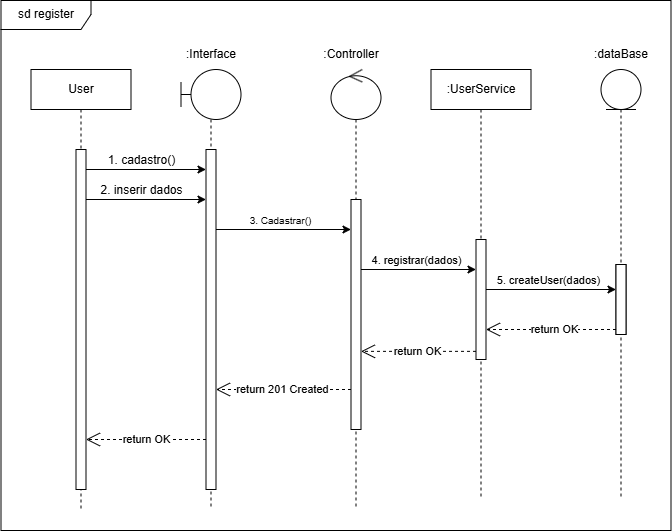

The diagram above was exported from draw.io. Its source (the exported page's mxGraphModel, read from the mxfile embedded in the PNG):
<mxGraphModel dx="3546" dy="1252" grid="1" gridSize="10" guides="1" tooltips="1" connect="1" arrows="1" fold="1" page="1" pageScale="1" pageWidth="1169" pageHeight="827" background="none" math="0" shadow="0">
  <root>
    <mxCell id="0" />
    <mxCell id="1" parent="0" />
    <mxCell id="2" value="sd register" style="shape=umlFrame;whiteSpace=wrap;html=1;pointerEvents=0;fillStyle=auto;swimlaneFillColor=default;movable=1;resizable=1;rotatable=1;deletable=1;editable=1;locked=0;connectable=1;width=90;height=29;" vertex="1" parent="1">
      <mxGeometry x="-1037.5" y="900" width="670" height="530" as="geometry" />
    </mxCell>
    <mxCell id="3" value="" style="group" connectable="0" vertex="1" parent="1">
      <mxGeometry x="-1007.5" y="969" width="100" height="440" as="geometry" />
    </mxCell>
    <mxCell id="4" value="User" style="shape=umlLifeline;perimeter=lifelinePerimeter;whiteSpace=wrap;html=1;container=0;dropTarget=0;collapsible=0;recursiveResize=0;outlineConnect=0;portConstraint=eastwest;newEdgeStyle={&quot;curved&quot;:0,&quot;rounded&quot;:0};" vertex="1" parent="3">
      <mxGeometry width="100" height="440" as="geometry" />
    </mxCell>
    <mxCell id="5" value="" style="html=1;points=[[0,0,0,0,5],[0,1,0,0,-5],[1,0,0,0,5],[1,1,0,0,-5]];perimeter=orthogonalPerimeter;outlineConnect=0;targetShapes=umlLifeline;portConstraint=eastwest;newEdgeStyle={&quot;curved&quot;:0,&quot;rounded&quot;:0};container=0;" vertex="1" parent="3">
      <mxGeometry x="45" y="80" width="10" height="340" as="geometry" />
    </mxCell>
    <mxCell id="6" value="" style="group" connectable="0" vertex="1" parent="1">
      <mxGeometry x="-857.5" y="969" width="60" height="440" as="geometry" />
    </mxCell>
    <mxCell id="7" value="" style="shape=umlLifeline;perimeter=lifelinePerimeter;whiteSpace=wrap;html=1;container=0;dropTarget=0;collapsible=0;recursiveResize=0;outlineConnect=0;portConstraint=eastwest;newEdgeStyle={&quot;curved&quot;:0,&quot;rounded&quot;:0};participant=umlBoundary;size=50;" vertex="1" parent="6">
      <mxGeometry width="60" height="440" as="geometry" />
    </mxCell>
    <mxCell id="8" value="" style="html=1;points=[[0,0,0,0,5],[0,1,0,0,-5],[1,0,0,0,5],[1,1,0,0,-5]];perimeter=orthogonalPerimeter;outlineConnect=0;targetShapes=umlLifeline;portConstraint=eastwest;newEdgeStyle={&quot;curved&quot;:0,&quot;rounded&quot;:0};container=0;" vertex="1" parent="6">
      <mxGeometry x="25" y="80" width="10" height="340" as="geometry" />
    </mxCell>
    <mxCell id="9" value="return OK" style="endArrow=open;endSize=12;dashed=1;html=1;rounded=0;" edge="1" parent="6">
      <mxGeometry width="160" relative="1" as="geometry">
        <mxPoint x="25" y="370" as="sourcePoint" />
        <mxPoint x="-95" y="370" as="targetPoint" />
        <mxPoint as="offset" />
      </mxGeometry>
    </mxCell>
    <mxCell id="10" value="" style="group" connectable="0" vertex="1" parent="1">
      <mxGeometry x="-697.5" y="969" width="40" height="440" as="geometry" />
    </mxCell>
    <mxCell id="11" value="" style="shape=umlLifeline;perimeter=lifelinePerimeter;whiteSpace=wrap;html=1;container=0;dropTarget=0;collapsible=0;recursiveResize=0;outlineConnect=0;portConstraint=eastwest;newEdgeStyle={&quot;curved&quot;:0,&quot;rounded&quot;:0};participant=umlControl;size=50;" vertex="1" parent="10">
      <mxGeometry x="-10" width="50" height="440" as="geometry" />
    </mxCell>
    <mxCell id="12" value="" style="html=1;points=[[0,0,0,0,5],[0,1,0,0,-5],[1,0,0,0,5],[1,1,0,0,-5]];perimeter=orthogonalPerimeter;outlineConnect=0;targetShapes=umlLifeline;portConstraint=eastwest;newEdgeStyle={&quot;curved&quot;:0,&quot;rounded&quot;:0};container=0;" vertex="1" parent="10">
      <mxGeometry x="10" y="130" width="10" height="230" as="geometry" />
    </mxCell>
    <mxCell id="13" value=":Interface" style="text;html=1;align=center;verticalAlign=middle;whiteSpace=wrap;rounded=0;fontFamily=Helvetica;fontSize=12;fontColor=default;" vertex="1" parent="1">
      <mxGeometry x="-857.5" y="939" width="60" height="30" as="geometry" />
    </mxCell>
    <mxCell id="14" value=":Controller" style="text;html=1;align=center;verticalAlign=middle;whiteSpace=wrap;rounded=0;fontFamily=Helvetica;fontSize=12;fontColor=default;" vertex="1" parent="1">
      <mxGeometry x="-717.5" y="939" width="60" height="30" as="geometry" />
    </mxCell>
    <mxCell id="15" value=":UserService" style="shape=umlLifeline;perimeter=lifelinePerimeter;whiteSpace=wrap;html=1;container=1;dropTarget=0;collapsible=0;recursiveResize=0;outlineConnect=0;portConstraint=eastwest;newEdgeStyle={&quot;curved&quot;:0,&quot;rounded&quot;:0};fillStyle=auto;pointerEvents=0;strokeColor=default;align=center;verticalAlign=middle;fontFamily=Helvetica;fontSize=12;fontColor=default;fillColor=default;gradientColor=none;" vertex="1" parent="1">
      <mxGeometry x="-607.5" y="969" width="100" height="430" as="geometry" />
    </mxCell>
    <mxCell id="16" value="" style="html=1;points=[[0,0,0,0,5],[0,1,0,0,-5],[1,0,0,0,5],[1,1,0,0,-5]];perimeter=orthogonalPerimeter;outlineConnect=0;targetShapes=umlLifeline;portConstraint=eastwest;newEdgeStyle={&quot;curved&quot;:0,&quot;rounded&quot;:0};fillStyle=auto;pointerEvents=0;strokeColor=default;align=center;verticalAlign=middle;fontFamily=Helvetica;fontSize=12;fontColor=default;fillColor=default;gradientColor=none;" vertex="1" parent="15">
      <mxGeometry x="45" y="170" width="10" height="120" as="geometry" />
    </mxCell>
    <mxCell id="17" value="" style="shape=umlLifeline;perimeter=lifelinePerimeter;whiteSpace=wrap;html=1;container=1;dropTarget=0;collapsible=0;recursiveResize=0;outlineConnect=0;portConstraint=eastwest;newEdgeStyle={&quot;curved&quot;:0,&quot;rounded&quot;:0};participant=umlEntity;fillStyle=auto;pointerEvents=0;strokeColor=default;align=center;verticalAlign=middle;fontFamily=Helvetica;fontSize=12;fontColor=default;fillColor=default;gradientColor=none;" vertex="1" parent="1">
      <mxGeometry x="-437.5" y="969" width="40" height="430" as="geometry" />
    </mxCell>
    <mxCell id="18" value="" style="html=1;points=[[0,0,0,0,5],[0,1,0,0,-5],[1,0,0,0,5],[1,1,0,0,-5]];perimeter=orthogonalPerimeter;outlineConnect=0;targetShapes=umlLifeline;portConstraint=eastwest;newEdgeStyle={&quot;curved&quot;:0,&quot;rounded&quot;:0};fillStyle=auto;pointerEvents=0;strokeColor=default;align=center;verticalAlign=middle;fontFamily=Helvetica;fontSize=12;fontColor=default;fillColor=default;gradientColor=none;" vertex="1" parent="17">
      <mxGeometry x="15" y="195" width="10" height="70" as="geometry" />
    </mxCell>
    <mxCell id="19" value="" style="html=1;points=[[0,0,0,0,5],[0,1,0,0,-5],[1,0,0,0,5],[1,1,0,0,-5]];perimeter=orthogonalPerimeter;outlineConnect=0;targetShapes=umlLifeline;portConstraint=eastwest;newEdgeStyle={&quot;curved&quot;:0,&quot;rounded&quot;:0};fillStyle=auto;pointerEvents=0;strokeColor=default;align=center;verticalAlign=middle;fontFamily=Helvetica;fontSize=12;fontColor=default;fillColor=default;gradientColor=none;" vertex="1" parent="17">
      <mxGeometry x="15" y="195" width="10" height="70" as="geometry" />
    </mxCell>
    <mxCell id="20" style="edgeStyle=orthogonalEdgeStyle;rounded=0;orthogonalLoop=1;jettySize=auto;html=1;curved=0;fontFamily=Helvetica;fontSize=12;fontColor=default;" edge="1" source="5" target="8" parent="1">
      <mxGeometry relative="1" as="geometry">
        <Array as="points">
          <mxPoint x="-887.5" y="1069" />
          <mxPoint x="-887.5" y="1069" />
        </Array>
      </mxGeometry>
    </mxCell>
    <mxCell id="21" value="1. cadastro()" style="edgeLabel;html=1;align=center;verticalAlign=middle;resizable=0;points=[];fillStyle=auto;pointerEvents=0;strokeColor=default;fontFamily=Helvetica;fontSize=12;fontColor=default;fillColor=default;gradientColor=none;" connectable="0" vertex="1" parent="20">
      <mxGeometry x="-0.1449" y="3" relative="1" as="geometry">
        <mxPoint x="3" y="-7" as="offset" />
      </mxGeometry>
    </mxCell>
    <mxCell id="22" style="edgeStyle=orthogonalEdgeStyle;rounded=0;orthogonalLoop=1;jettySize=auto;html=1;curved=0;fontFamily=Helvetica;fontSize=12;fontColor=default;" edge="1" source="5" target="8" parent="1">
      <mxGeometry relative="1" as="geometry">
        <Array as="points">
          <mxPoint x="-897.5" y="1099" />
          <mxPoint x="-897.5" y="1099" />
        </Array>
      </mxGeometry>
    </mxCell>
    <mxCell id="23" value="2. inserir dados" style="edgeLabel;html=1;align=center;verticalAlign=middle;resizable=0;points=[];fillStyle=auto;pointerEvents=0;strokeColor=default;fontFamily=Helvetica;fontSize=12;fontColor=default;fillColor=default;gradientColor=none;" connectable="0" vertex="1" parent="22">
      <mxGeometry x="-0.1705" y="-3" relative="1" as="geometry">
        <mxPoint x="5" y="-13" as="offset" />
      </mxGeometry>
    </mxCell>
    <mxCell id="24" style="edgeStyle=orthogonalEdgeStyle;rounded=0;orthogonalLoop=1;jettySize=auto;html=1;curved=0;fontFamily=Helvetica;fontSize=12;fontColor=default;" edge="1" source="8" target="12" parent="1">
      <mxGeometry relative="1" as="geometry">
        <Array as="points">
          <mxPoint x="-777.5" y="1129" />
          <mxPoint x="-777.5" y="1129" />
        </Array>
      </mxGeometry>
    </mxCell>
    <mxCell id="25" value="&lt;font style=&quot;font-size: 10px;&quot;&gt;3. Cadastrar()&lt;/font&gt;" style="edgeLabel;html=1;align=center;verticalAlign=middle;resizable=0;points=[];fillStyle=auto;pointerEvents=0;strokeColor=default;fontFamily=Helvetica;fontSize=12;fontColor=default;fillColor=default;gradientColor=none;" connectable="0" vertex="1" parent="24">
      <mxGeometry x="-0.0818" y="-2" relative="1" as="geometry">
        <mxPoint x="2" y="-12" as="offset" />
      </mxGeometry>
    </mxCell>
    <mxCell id="26" style="edgeStyle=orthogonalEdgeStyle;rounded=0;orthogonalLoop=1;jettySize=auto;html=1;curved=0;fontFamily=Helvetica;fontSize=12;fontColor=default;" edge="1" source="12" target="16" parent="1">
      <mxGeometry relative="1" as="geometry">
        <Array as="points">
          <mxPoint x="-607.5" y="1169" />
          <mxPoint x="-607.5" y="1169" />
        </Array>
      </mxGeometry>
    </mxCell>
    <mxCell id="27" value="&lt;font style=&quot;font-size: 11px;&quot;&gt;4. registrar(dados)&lt;/font&gt;" style="edgeLabel;html=1;align=center;verticalAlign=middle;resizable=0;points=[];fillStyle=auto;pointerEvents=0;strokeColor=default;fontFamily=Helvetica;fontSize=12;fontColor=default;fillColor=default;gradientColor=none;" connectable="0" vertex="1" parent="26">
      <mxGeometry x="-0.0129" y="-3" relative="1" as="geometry">
        <mxPoint x="-2" y="-13" as="offset" />
      </mxGeometry>
    </mxCell>
    <mxCell id="28" style="edgeStyle=orthogonalEdgeStyle;rounded=0;orthogonalLoop=1;jettySize=auto;html=1;curved=0;fontFamily=Helvetica;fontSize=12;fontColor=default;" edge="1" source="16" target="19" parent="1">
      <mxGeometry relative="1" as="geometry">
        <Array as="points">
          <mxPoint x="-497.5" y="1189" />
          <mxPoint x="-497.5" y="1189" />
        </Array>
      </mxGeometry>
    </mxCell>
    <mxCell id="29" value="&lt;font style=&quot;font-size: 11px;&quot;&gt;5. createUser(dados)&lt;/font&gt;" style="edgeLabel;html=1;align=center;verticalAlign=middle;resizable=0;points=[];fillStyle=auto;pointerEvents=0;strokeColor=default;fontFamily=Helvetica;fontSize=12;fontColor=default;fillColor=default;gradientColor=none;" connectable="0" vertex="1" parent="28">
      <mxGeometry x="-0.3608" y="2" relative="1" as="geometry">
        <mxPoint x="20" y="-8" as="offset" />
      </mxGeometry>
    </mxCell>
    <mxCell id="30" value="return 201 Created" style="endArrow=open;endSize=12;dashed=1;html=1;rounded=0;" edge="1" parent="1">
      <mxGeometry width="160" relative="1" as="geometry">
        <mxPoint x="-687.5" y="1289" as="sourcePoint" />
        <mxPoint x="-822.5" y="1289" as="targetPoint" />
        <mxPoint as="offset" />
      </mxGeometry>
    </mxCell>
    <mxCell id="31" value="return OK" style="endArrow=open;endSize=12;dashed=1;html=1;rounded=0;" edge="1" source="16" parent="1">
      <mxGeometry width="160" relative="1" as="geometry">
        <mxPoint x="-567.5" y="1250.86" as="sourcePoint" />
        <mxPoint x="-677.5" y="1250.86" as="targetPoint" />
        <mxPoint as="offset" />
      </mxGeometry>
    </mxCell>
    <mxCell id="32" value="return OK" style="endArrow=open;endSize=12;dashed=1;html=1;rounded=0;" edge="1" target="16" parent="1">
      <mxGeometry x="-0.0625" width="160" relative="1" as="geometry">
        <mxPoint x="-422.5" y="1229" as="sourcePoint" />
        <mxPoint x="-547.5" y="1229" as="targetPoint" />
        <mxPoint as="offset" />
      </mxGeometry>
    </mxCell>
    <mxCell id="33" value=":dataBase" style="text;html=1;align=center;verticalAlign=middle;whiteSpace=wrap;rounded=0;fontFamily=Helvetica;fontSize=12;fontColor=default;" vertex="1" parent="1">
      <mxGeometry x="-447.5" y="939" width="60" height="30" as="geometry" />
    </mxCell>
  </root>
</mxGraphModel>